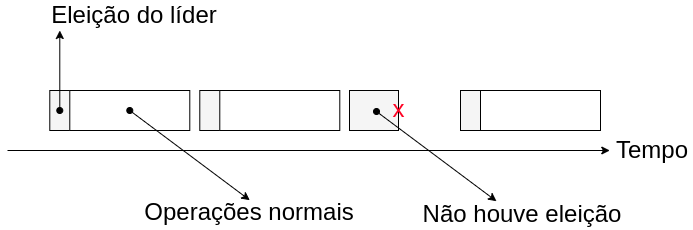

The diagram above was exported from draw.io. Its source (the exported page's mxGraphModel, read from the mxfile embedded in the PNG):
<mxGraphModel dx="1138" dy="582" grid="0" gridSize="10" guides="1" tooltips="1" connect="1" arrows="1" fold="1" page="1" pageScale="1" pageWidth="827" pageHeight="1169" math="0" shadow="0">
  <root>
    <mxCell id="0" />
    <mxCell id="1" parent="0" />
    <mxCell id="Q-i3faCyXqSXvs3-1n5y-1" value="" style="rounded=0;whiteSpace=wrap;html=1;fillColor=#f5f5f5;fontColor=#333333;strokeColor=default;fontSize=24;" vertex="1" parent="1">
      <mxGeometry x="83.29000000000002" y="127" width="120" height="40" as="geometry" />
    </mxCell>
    <mxCell id="Q-i3faCyXqSXvs3-1n5y-2" value="" style="rounded=0;whiteSpace=wrap;html=1;fontSize=24;" vertex="1" parent="1">
      <mxGeometry x="103.29000000000002" y="127" width="120" height="40" as="geometry" />
    </mxCell>
    <mxCell id="Q-i3faCyXqSXvs3-1n5y-3" value="Eleição do líder" style="text;html=1;strokeColor=none;fillColor=none;align=center;verticalAlign=middle;whiteSpace=wrap;rounded=0;fontSize=24;" vertex="1" parent="1">
      <mxGeometry x="83.29000000000002" y="37" width="170" height="30" as="geometry" />
    </mxCell>
    <mxCell id="Q-i3faCyXqSXvs3-1n5y-4" value="" style="endArrow=classic;html=1;rounded=0;fontSize=24;startArrow=oval;startFill=1;" edge="1" parent="1">
      <mxGeometry width="50" height="50" relative="1" as="geometry">
        <mxPoint x="93.29000000000002" y="147" as="sourcePoint" />
        <mxPoint x="93.29000000000002" y="67" as="targetPoint" />
      </mxGeometry>
    </mxCell>
    <mxCell id="Q-i3faCyXqSXvs3-1n5y-5" value="" style="endArrow=classic;html=1;rounded=0;fontSize=24;startArrow=oval;startFill=1;" edge="1" parent="1">
      <mxGeometry width="50" height="50" relative="1" as="geometry">
        <mxPoint x="163.29000000000002" y="147" as="sourcePoint" />
        <mxPoint x="283.29" y="236.71" as="targetPoint" />
      </mxGeometry>
    </mxCell>
    <mxCell id="Q-i3faCyXqSXvs3-1n5y-6" value="Operações normais" style="text;html=1;strokeColor=none;fillColor=none;align=center;verticalAlign=middle;whiteSpace=wrap;rounded=0;fontSize=24;" vertex="1" parent="1">
      <mxGeometry x="173.29000000000002" y="234" width="220" height="30" as="geometry" />
    </mxCell>
    <mxCell id="Q-i3faCyXqSXvs3-1n5y-7" value="" style="rounded=0;whiteSpace=wrap;html=1;fillColor=#f5f5f5;fontColor=#333333;strokeColor=default;fontSize=24;" vertex="1" parent="1">
      <mxGeometry x="233.29000000000002" y="127" width="120" height="40" as="geometry" />
    </mxCell>
    <mxCell id="Q-i3faCyXqSXvs3-1n5y-8" value="" style="rounded=0;whiteSpace=wrap;html=1;fontSize=24;" vertex="1" parent="1">
      <mxGeometry x="253.29000000000002" y="127" width="120" height="40" as="geometry" />
    </mxCell>
    <mxCell id="Q-i3faCyXqSXvs3-1n5y-9" value="" style="rounded=0;whiteSpace=wrap;html=1;fillColor=#f5f5f5;fontColor=#333333;strokeColor=default;fontSize=24;" vertex="1" parent="1">
      <mxGeometry x="494" y="127" width="120" height="40" as="geometry" />
    </mxCell>
    <mxCell id="Q-i3faCyXqSXvs3-1n5y-10" value="" style="rounded=0;whiteSpace=wrap;html=1;fontSize=24;" vertex="1" parent="1">
      <mxGeometry x="514" y="127" width="120" height="40" as="geometry" />
    </mxCell>
    <mxCell id="Q-i3faCyXqSXvs3-1n5y-11" value="" style="endArrow=classic;html=1;rounded=0;fontSize=24;" edge="1" parent="1">
      <mxGeometry width="50" height="50" relative="1" as="geometry">
        <mxPoint x="41" y="187" as="sourcePoint" />
        <mxPoint x="643.2857142857143" y="187" as="targetPoint" />
      </mxGeometry>
    </mxCell>
    <mxCell id="Q-i3faCyXqSXvs3-1n5y-12" value="Tempo" style="text;html=1;strokeColor=none;fillColor=none;align=center;verticalAlign=middle;whiteSpace=wrap;rounded=0;fontSize=24;" vertex="1" parent="1">
      <mxGeometry x="646" y="172" width="80" height="30" as="geometry" />
    </mxCell>
    <mxCell id="Q-i3faCyXqSXvs3-1n5y-17" value="" style="rounded=0;whiteSpace=wrap;html=1;fillColor=#f5f5f5;fontColor=#333333;strokeColor=default;fontSize=24;" vertex="1" parent="1">
      <mxGeometry x="383" y="127" width="49" height="40" as="geometry" />
    </mxCell>
    <mxCell id="Q-i3faCyXqSXvs3-1n5y-18" value="Não houve eleição" style="text;html=1;strokeColor=none;fillColor=none;align=center;verticalAlign=middle;whiteSpace=wrap;rounded=0;fontSize=24;" vertex="1" parent="1">
      <mxGeometry x="446" y="236" width="220" height="30" as="geometry" />
    </mxCell>
    <mxCell id="Q-i3faCyXqSXvs3-1n5y-19" value="" style="endArrow=classic;html=1;rounded=0;fontSize=24;startArrow=oval;startFill=1;" edge="1" parent="1">
      <mxGeometry width="50" height="50" relative="1" as="geometry">
        <mxPoint x="410" y="148" as="sourcePoint" />
        <mxPoint x="530" y="237.71000000000004" as="targetPoint" />
      </mxGeometry>
    </mxCell>
    <mxCell id="Q-i3faCyXqSXvs3-1n5y-21" value="x" style="text;html=1;strokeColor=none;fillColor=none;align=center;verticalAlign=middle;whiteSpace=wrap;rounded=0;fontSize=24;fontColor=#FF0324;" vertex="1" parent="1">
      <mxGeometry x="403" y="130" width="59" height="32" as="geometry" />
    </mxCell>
  </root>
</mxGraphModel>